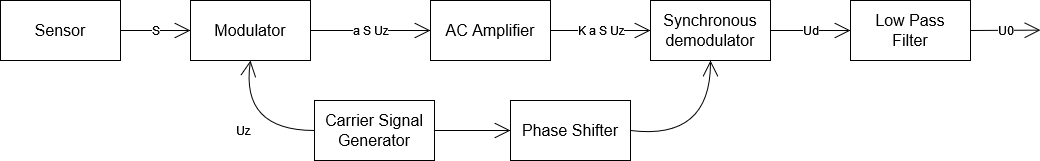

The diagram above was exported from draw.io. Its source (the exported page's mxGraphModel, read from the mxfile embedded in the PNG):
<mxGraphModel dx="732" dy="704" grid="1" gridSize="10" guides="1" tooltips="1" connect="1" arrows="1" fold="1" page="1" pageScale="1" pageWidth="827" pageHeight="1169" math="0" shadow="0">
  <root>
    <mxCell id="0" />
    <mxCell id="1" parent="0" />
    <mxCell id="xG8OX3nF8Jq5jh7Q7a9U-9" value="S" style="edgeStyle=none;curved=1;rounded=0;orthogonalLoop=1;jettySize=auto;html=1;exitX=1;exitY=0.5;exitDx=0;exitDy=0;entryX=0;entryY=0.5;entryDx=0;entryDy=0;fontSize=12;endArrow=open;startSize=14;endSize=14;sourcePerimeterSpacing=8;targetPerimeterSpacing=8;" parent="1" source="xG8OX3nF8Jq5jh7Q7a9U-7" target="xG8OX3nF8Jq5jh7Q7a9U-8" edge="1">
      <mxGeometry relative="1" as="geometry" />
    </mxCell>
    <mxCell id="xG8OX3nF8Jq5jh7Q7a9U-7" value="&lt;div&gt;Sensor&lt;/div&gt;" style="whiteSpace=wrap;html=1;fontSize=16;" parent="1" vertex="1">
      <mxGeometry x="40" y="80" width="120" height="60" as="geometry" />
    </mxCell>
    <mxCell id="xG8OX3nF8Jq5jh7Q7a9U-11" value="a S Uz" style="edgeStyle=none;curved=1;rounded=0;orthogonalLoop=1;jettySize=auto;html=1;exitX=1;exitY=0.5;exitDx=0;exitDy=0;entryX=0;entryY=0.5;entryDx=0;entryDy=0;fontSize=12;endArrow=open;startSize=14;endSize=14;sourcePerimeterSpacing=8;targetPerimeterSpacing=8;" parent="1" edge="1">
      <mxGeometry relative="1" as="geometry">
        <mxPoint x="350" y="110" as="sourcePoint" />
        <mxPoint x="470" y="110" as="targetPoint" />
      </mxGeometry>
    </mxCell>
    <mxCell id="xG8OX3nF8Jq5jh7Q7a9U-8" value="Modulator" style="whiteSpace=wrap;html=1;fontSize=16;" parent="1" vertex="1">
      <mxGeometry x="230" y="80" width="120" height="60" as="geometry" />
    </mxCell>
    <mxCell id="xG8OX3nF8Jq5jh7Q7a9U-13" value="&lt;div&gt;K a S Uz&lt;/div&gt;" style="edgeStyle=none;curved=1;rounded=0;orthogonalLoop=1;jettySize=auto;html=1;exitX=1;exitY=0.5;exitDx=0;exitDy=0;entryX=0;entryY=0.5;entryDx=0;entryDy=0;fontSize=12;endArrow=open;startSize=14;endSize=14;sourcePerimeterSpacing=8;targetPerimeterSpacing=8;" parent="1" source="xG8OX3nF8Jq5jh7Q7a9U-10" target="xG8OX3nF8Jq5jh7Q7a9U-12" edge="1">
      <mxGeometry relative="1" as="geometry" />
    </mxCell>
    <mxCell id="xG8OX3nF8Jq5jh7Q7a9U-10" value="AC Amplifier" style="whiteSpace=wrap;html=1;fontSize=16;" parent="1" vertex="1">
      <mxGeometry x="470" y="80" width="120" height="60" as="geometry" />
    </mxCell>
    <mxCell id="xG8OX3nF8Jq5jh7Q7a9U-15" value="Ud" style="edgeStyle=none;curved=1;rounded=0;orthogonalLoop=1;jettySize=auto;html=1;exitX=1;exitY=0.5;exitDx=0;exitDy=0;entryX=0;entryY=0.5;entryDx=0;entryDy=0;fontSize=12;endArrow=open;startSize=14;endSize=14;sourcePerimeterSpacing=8;targetPerimeterSpacing=8;" parent="1" source="xG8OX3nF8Jq5jh7Q7a9U-12" target="xG8OX3nF8Jq5jh7Q7a9U-14" edge="1">
      <mxGeometry relative="1" as="geometry" />
    </mxCell>
    <mxCell id="xG8OX3nF8Jq5jh7Q7a9U-12" value="&lt;div&gt;Synchronous&lt;/div&gt;&lt;div&gt;demodulator&lt;br&gt;&lt;/div&gt;" style="whiteSpace=wrap;html=1;fontSize=16;" parent="1" vertex="1">
      <mxGeometry x="690" y="80" width="120" height="60" as="geometry" />
    </mxCell>
    <mxCell id="xG8OX3nF8Jq5jh7Q7a9U-21" value="U0" style="edgeStyle=none;curved=1;rounded=0;orthogonalLoop=1;jettySize=auto;html=1;exitX=1;exitY=0.5;exitDx=0;exitDy=0;fontSize=12;endArrow=open;startSize=14;endSize=14;sourcePerimeterSpacing=8;targetPerimeterSpacing=8;" parent="1" source="xG8OX3nF8Jq5jh7Q7a9U-14" edge="1">
      <mxGeometry relative="1" as="geometry">
        <mxPoint x="1080" y="109.64705882352939" as="targetPoint" />
      </mxGeometry>
    </mxCell>
    <mxCell id="xG8OX3nF8Jq5jh7Q7a9U-14" value="&lt;div&gt;Low Pass&lt;/div&gt;&lt;div&gt;Filter&lt;br&gt;&lt;/div&gt;" style="whiteSpace=wrap;html=1;fontSize=16;" parent="1" vertex="1">
      <mxGeometry x="890" y="80" width="120" height="60" as="geometry" />
    </mxCell>
    <mxCell id="xG8OX3nF8Jq5jh7Q7a9U-18" style="edgeStyle=none;curved=1;rounded=0;orthogonalLoop=1;jettySize=auto;html=1;exitX=1;exitY=0.5;exitDx=0;exitDy=0;entryX=0;entryY=0.5;entryDx=0;entryDy=0;fontSize=12;endArrow=open;startSize=14;endSize=14;sourcePerimeterSpacing=8;targetPerimeterSpacing=8;" parent="1" source="xG8OX3nF8Jq5jh7Q7a9U-16" target="xG8OX3nF8Jq5jh7Q7a9U-17" edge="1">
      <mxGeometry relative="1" as="geometry" />
    </mxCell>
    <mxCell id="xG8OX3nF8Jq5jh7Q7a9U-20" value="&lt;div&gt;Uz&lt;/div&gt;" style="edgeStyle=none;curved=1;rounded=0;orthogonalLoop=1;jettySize=auto;html=1;exitX=0;exitY=0.5;exitDx=0;exitDy=0;entryX=0.5;entryY=1;entryDx=0;entryDy=0;fontSize=12;endArrow=open;startSize=14;endSize=14;sourcePerimeterSpacing=8;targetPerimeterSpacing=8;" parent="1" source="xG8OX3nF8Jq5jh7Q7a9U-16" target="xG8OX3nF8Jq5jh7Q7a9U-8" edge="1">
      <mxGeometry relative="1" as="geometry">
        <Array as="points">
          <mxPoint x="280" y="210" />
        </Array>
      </mxGeometry>
    </mxCell>
    <mxCell id="xG8OX3nF8Jq5jh7Q7a9U-16" value="&lt;div&gt;Carrier Signal&lt;/div&gt;&lt;div&gt;Generator&lt;br&gt;&lt;/div&gt;" style="whiteSpace=wrap;html=1;fontSize=16;" parent="1" vertex="1">
      <mxGeometry x="354" y="180" width="120" height="60" as="geometry" />
    </mxCell>
    <mxCell id="xG8OX3nF8Jq5jh7Q7a9U-19" style="edgeStyle=none;curved=1;rounded=0;orthogonalLoop=1;jettySize=auto;html=1;exitX=1;exitY=0.5;exitDx=0;exitDy=0;entryX=0.5;entryY=1;entryDx=0;entryDy=0;fontSize=12;endArrow=open;startSize=14;endSize=14;sourcePerimeterSpacing=8;targetPerimeterSpacing=8;" parent="1" source="xG8OX3nF8Jq5jh7Q7a9U-17" target="xG8OX3nF8Jq5jh7Q7a9U-12" edge="1">
      <mxGeometry relative="1" as="geometry">
        <Array as="points">
          <mxPoint x="750" y="220" />
        </Array>
      </mxGeometry>
    </mxCell>
    <mxCell id="xG8OX3nF8Jq5jh7Q7a9U-17" value="Phase Shifter" style="whiteSpace=wrap;html=1;fontSize=16;" parent="1" vertex="1">
      <mxGeometry x="550" y="180" width="120" height="60" as="geometry" />
    </mxCell>
  </root>
</mxGraphModel>